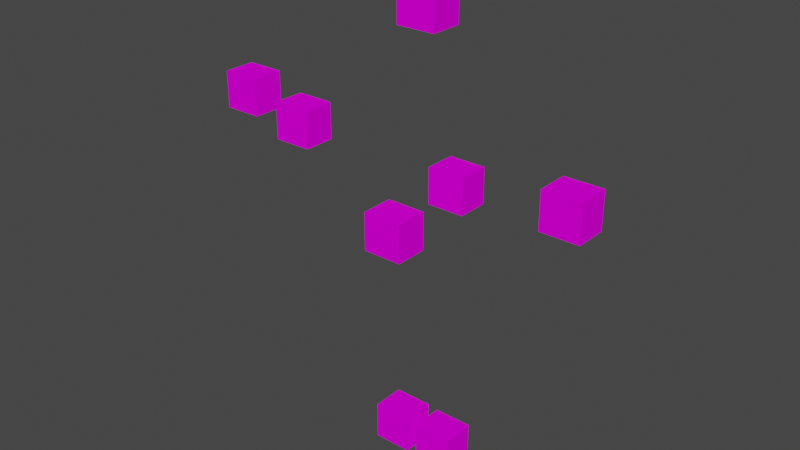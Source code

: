 # Source: tmp.blend  (saved by Blender 2.82.7; exported with 4.5.12 LTS)
import bpy
from mathutils import Matrix  # noqa: F401  (used for matrix-valued properties, if any)

bpy.ops.wm.read_factory_settings(use_empty=True)
scene = bpy.context.scene
scene.name = 'Scene'

# ---- collections
col_base = bpy.data.collections.new('base'); scene.collection.children.link(col_base)
col_leg = bpy.data.collections.new('Leg'); col_base.children.link(col_leg)
col_arm = bpy.data.collections.new('Arm'); col_base.children.link(col_arm)
col_bone = bpy.data.collections.new('bone'); scene.collection.children.link(col_bone)
col_h1 = bpy.data.collections.new('h1'); scene.collection.children.link(col_h1)
col_h2 = bpy.data.collections.new('h2'); scene.collection.children.link(col_h2)
col_b1 = bpy.data.collections.new('b1'); scene.collection.children.link(col_b1)
col_a1 = bpy.data.collections.new('a1'); scene.collection.children.link(col_a1)
col_l1 = bpy.data.collections.new('l1'); scene.collection.children.link(col_l1)
col_r1 = bpy.data.collections.new('r1'); scene.collection.children.link(col_r1)

# ---- images (referenced by path relative to the original .blend; pixels are not part of the script)
import os
ASSET_DIR = os.environ.get("B2B_ASSET_DIR", "")  # directory of the original .blend (textures are referenced by path, not embedded)
HERE = os.path.dirname(os.path.abspath(__file__))  # packed textures are extracted next to this script under _unpacked/

def load_image(name, relpath, width, height, colorspace="sRGB"):
    """Load a texture the original file referenced (path relative to the .blend, or extracted next to this script)."""
    p = next((c for c in (os.path.join(HERE, relpath), os.path.join(ASSET_DIR, relpath)) if relpath and os.path.exists(c)), "")
    if p:
        img = bpy.data.images.load(p, check_existing=True)
        img.name = name
    else:  # same state as the original file: an image datablock whose file is absent (Cycles renders it pink)
        img = bpy.data.images.new(name, width, height)
        img.source = "FILE"
        img.filepath = "//" + (relpath or name)
    img.colorspace_settings.name = colorspace
    return img
img_kari_png = load_image('kari.png', 'kari.png', 1024, 1024, 'sRGB')

# ---- materials (node trees are filled in below, after node groups)
mat_anval = bpy.data.materials.new('anval')
mat_anval.use_transparent_shadow = False

# ---- material node trees
mat_anval.use_nodes = True; mat_anval.node_tree.nodes.clear()
_N = mat_anval.node_tree.nodes; _L = mat_anval.node_tree.links
n0 = _N.new('ShaderNodeOutputMaterial'); n0.name = 'Material Output'; n0.location = (300, 300)
n1 = _N.new('ShaderNodeBsdfPrincipled'); n1.name = 'Principled BSDF'; n1.location = (10, 300)
n1.distribution = 'GGX'
n1.subsurface_method = 'BURLEY'
n1.inputs[2].default_value = 0.0
n1.inputs[3].default_value = 1.45
n1.inputs[13].default_value = 0.0
n1.inputs[27].default_value = (0.0, 0.0, 0.0, 1.0)
n1.inputs[28].default_value = 1.0
n2 = _N.new('ShaderNodeTexImage'); n2.name = 'baseColorTexture'; n2.location = (-433, 207)
n2.label = 'baseColorTexture'
n2.image = img_kari_png
n2.interpolation = 'Closest'
n3 = _N.new('ShaderNodeUVMap'); n3.name = 'UV Map'; n3.location = (-631, 176)
n3.uv_map = 'UVMap'
_L.new(n1.outputs[0], n0.inputs[0])
_L.new(n2.outputs[0], n1.inputs[0])
_L.new(n3.outputs[0], n2.inputs[0])
n0.is_active_output = True

# ---- world
world_world = bpy.data.worlds.new('World'); scene.world = world_world
world_world.use_nodes = True; world_world.node_tree.nodes.clear()
_N = world_world.node_tree.nodes; _L = world_world.node_tree.links
n0 = _N.new('ShaderNodeOutputWorld'); n0.name = 'World Output'; n0.location = (300, 300)
n1 = _N.new('ShaderNodeBackground'); n1.name = 'Background'; n1.location = (10, 300)
n1.inputs[0].default_value = (0.05088, 0.05088, 0.05088, 1.0)
_L.new(n1.outputs[0], n0.inputs[0])
n0.is_active_output = True
world_world.color = (0.05088, 0.05088, 0.05088)
world_world.use_sun_shadow = False
world_world.sun_shadow_jitter_overblur = 0.0

# ---- meshes
me_armmesh_005 = bpy.data.meshes.new('ArmMesh.005')
me_armmesh_005.from_pydata([(0.1701, 0.08755, 0.01093), (0.1701, 0.08755, -0.2303), (0.1701, -0.1226, 0.01093), (0.1701, -0.1226, -0.2303), (-0.08006, 0.08755, 0.01093), (-0.08006, 0.08755, -0.2303), (-0.08006, -0.1226, 0.01093), (-0.08006, -0.1226, -0.2303)], [], [(1, 0, 2, 3), (0, 4, 6, 2), (7, 6, 4, 5), (5, 4, 0, 1), (3, 2, 6, 7), (5, 1, 3, 7)])
_uv = me_armmesh_005.uv_layers.new(name='UVMap')
_uv.uv.foreach_set('vector', [0.9199, 0.01789, 0.9199, 0.9821, 0.08012, 0.9821, 0.08012, 0.01789, 1.0, 0.9199, 0.0, 0.9199, 0.0, 0.08012, 1.0, 0.08012, 0.08012, 0.01789, 0.08012, 0.9821, 0.9199, 0.9821, 0.9199, 0.01789, 0.0, 0.01789, 0.0, 0.9821, 1.0, 0.9821, 1.0, 0.01789, 1.0, 0.01789, 1.0, 0.9821, 0.0, 0.9821, 0.0, 0.01789, 0.0, 0.9199, 1.0, 0.9199, 1.0, 0.08012, 0.0, 0.08012])
me_armmesh_005.materials.append(mat_anval)
me_armmesh_005.use_remesh_fix_poles = True
me_armmesh_005.use_remesh_preserve_attributes = False
me_armmesh_005.use_mirror_vertex_groups = False
me_armmesh_005.update()
me_armmesh_006 = bpy.data.meshes.new('ArmMesh.006')
me_armmesh_006.from_pydata([(0.1701, 0.08755, 0.01093), (0.1701, 0.08755, -0.2303), (0.1701, -0.1226, 0.01093), (0.1701, -0.1226, -0.2303), (-0.08006, 0.08755, 0.01093), (-0.08006, 0.08755, -0.2303), (-0.08006, -0.1226, 0.01093), (-0.08006, -0.1226, -0.2303)], [], [(1, 0, 2, 3), (0, 4, 6, 2), (7, 6, 4, 5), (5, 4, 0, 1), (3, 2, 6, 7), (5, 1, 3, 7)])
_uv = me_armmesh_006.uv_layers.new(name='UVMap')
_uv.uv.foreach_set('vector', [0.9199, 0.01789, 0.9199, 0.9821, 0.08012, 0.9821, 0.08012, 0.01789, 1.0, 0.9199, 0.0, 0.9199, 0.0, 0.08012, 1.0, 0.08012, 0.08012, 0.01789, 0.08012, 0.9821, 0.9199, 0.9821, 0.9199, 0.01789, 0.0, 0.01789, 0.0, 0.9821, 1.0, 0.9821, 1.0, 0.01789, 1.0, 0.01789, 1.0, 0.9821, 0.0, 0.9821, 0.0, 0.01789, 0.0, 0.9199, 1.0, 0.9199, 1.0, 0.08012, 0.0, 0.08012])
me_armmesh_006.materials.append(mat_anval)
me_armmesh_006.use_remesh_fix_poles = True
me_armmesh_006.use_remesh_preserve_attributes = False
me_armmesh_006.use_mirror_vertex_groups = False
me_armmesh_006.update()
me_armmesh_007 = bpy.data.meshes.new('ArmMesh.007')
me_armmesh_007.from_pydata([(0.1701, 0.08755, 0.01093), (0.1701, 0.08755, -0.2303), (0.1701, -0.1226, 0.01093), (0.1701, -0.1226, -0.2303), (-0.08006, 0.08755, 0.01093), (-0.08006, 0.08755, -0.2303), (-0.08006, -0.1226, 0.01093), (-0.08006, -0.1226, -0.2303)], [], [(1, 0, 2, 3), (0, 4, 6, 2), (7, 6, 4, 5), (5, 4, 0, 1), (3, 2, 6, 7), (5, 1, 3, 7)])
_uv = me_armmesh_007.uv_layers.new(name='UVMap')
_uv.uv.foreach_set('vector', [0.9199, 0.01789, 0.9199, 0.9821, 0.08012, 0.9821, 0.08012, 0.01789, 1.0, 0.9199, 0.0, 0.9199, 0.0, 0.08012, 1.0, 0.08012, 0.08012, 0.01789, 0.08012, 0.9821, 0.9199, 0.9821, 0.9199, 0.01789, 0.0, 0.01789, 0.0, 0.9821, 1.0, 0.9821, 1.0, 0.01789, 1.0, 0.01789, 1.0, 0.9821, 0.0, 0.9821, 0.0, 0.01789, 0.0, 0.9199, 1.0, 0.9199, 1.0, 0.08012, 0.0, 0.08012])
me_armmesh_007.materials.append(mat_anval)
me_armmesh_007.use_remesh_fix_poles = True
me_armmesh_007.use_remesh_preserve_attributes = False
me_armmesh_007.use_mirror_vertex_groups = False
me_armmesh_007.update()
me_armmesh_004 = bpy.data.meshes.new('ArmMesh.004')
me_armmesh_004.from_pydata([(0.1701, 0.08755, 0.01093), (0.1701, 0.08755, -0.2303), (0.1701, -0.1226, 0.01093), (0.1701, -0.1226, -0.2303), (-0.08006, 0.08755, 0.01093), (-0.08006, 0.08755, -0.2303), (-0.08006, -0.1226, 0.01093), (-0.08006, -0.1226, -0.2303)], [], [(1, 0, 2, 3), (0, 4, 6, 2), (7, 6, 4, 5), (5, 4, 0, 1), (3, 2, 6, 7), (5, 1, 3, 7)])
_uv = me_armmesh_004.uv_layers.new(name='UVMap')
_uv.uv.foreach_set('vector', [0.9199, 0.01789, 0.9199, 0.9821, 0.08012, 0.9821, 0.08012, 0.01789, 1.0, 0.9199, 0.0, 0.9199, 0.0, 0.08012, 1.0, 0.08012, 0.08012, 0.01789, 0.08012, 0.9821, 0.9199, 0.9821, 0.9199, 0.01789, 0.0, 0.01789, 0.0, 0.9821, 1.0, 0.9821, 1.0, 0.01789, 1.0, 0.01789, 1.0, 0.9821, 0.0, 0.9821, 0.0, 0.01789, 0.0, 0.9199, 1.0, 0.9199, 1.0, 0.08012, 0.0, 0.08012])
me_armmesh_004.materials.append(mat_anval)
me_armmesh_004.use_remesh_fix_poles = True
me_armmesh_004.use_remesh_preserve_attributes = False
me_armmesh_004.use_mirror_vertex_groups = False
me_armmesh_004.update()
me_armmesh_003 = bpy.data.meshes.new('ArmMesh.003')
me_armmesh_003.from_pydata([(0.1701, 0.08755, 0.01093), (0.1701, 0.08755, -0.2303), (0.1701, -0.1226, 0.01093), (0.1701, -0.1226, -0.2303), (-0.08006, 0.08755, 0.01093), (-0.08006, 0.08755, -0.2303), (-0.08006, -0.1226, 0.01093), (-0.08006, -0.1226, -0.2303)], [], [(1, 0, 2, 3), (0, 4, 6, 2), (7, 6, 4, 5), (5, 4, 0, 1), (3, 2, 6, 7), (5, 1, 3, 7)])
_uv = me_armmesh_003.uv_layers.new(name='UVMap')
_uv.uv.foreach_set('vector', [0.9199, 0.01789, 0.9199, 0.9821, 0.08012, 0.9821, 0.08012, 0.01789, 1.0, 0.9199, 0.0, 0.9199, 0.0, 0.08012, 1.0, 0.08012, 0.08012, 0.01789, 0.08012, 0.9821, 0.9199, 0.9821, 0.9199, 0.01789, 0.0, 0.01789, 0.0, 0.9821, 1.0, 0.9821, 1.0, 0.01789, 1.0, 0.01789, 1.0, 0.9821, 0.0, 0.9821, 0.0, 0.01789, 0.0, 0.9199, 1.0, 0.9199, 1.0, 0.08012, 0.0, 0.08012])
me_armmesh_003.materials.append(mat_anval)
me_armmesh_003.use_remesh_fix_poles = True
me_armmesh_003.use_remesh_preserve_attributes = False
me_armmesh_003.use_mirror_vertex_groups = False
me_armmesh_003.update()
me_armmesh_001 = bpy.data.meshes.new('ArmMesh.001')
me_armmesh_001.from_pydata([(0.1701, 0.08755, 0.01093), (0.1701, 0.08755, -0.2303), (0.1701, -0.1226, 0.01093), (0.1701, -0.1226, -0.2303), (-0.08006, 0.08755, 0.01093), (-0.08006, 0.08755, -0.2303), (-0.08006, -0.1226, 0.01093), (-0.08006, -0.1226, -0.2303)], [], [(1, 0, 2, 3), (0, 4, 6, 2), (7, 6, 4, 5), (5, 4, 0, 1), (3, 2, 6, 7), (5, 1, 3, 7)])
_uv = me_armmesh_001.uv_layers.new(name='UVMap')
_uv.uv.foreach_set('vector', [0.9199, 0.01789, 0.9199, 0.9821, 0.08012, 0.9821, 0.08012, 0.01789, 1.0, 0.9199, 0.0, 0.9199, 0.0, 0.08012, 1.0, 0.08012, 0.08012, 0.01789, 0.08012, 0.9821, 0.9199, 0.9821, 0.9199, 0.01789, 0.0, 0.01789, 0.0, 0.9821, 1.0, 0.9821, 1.0, 0.01789, 1.0, 0.01789, 1.0, 0.9821, 0.0, 0.9821, 0.0, 0.01789, 0.0, 0.9199, 1.0, 0.9199, 1.0, 0.08012, 0.0, 0.08012])
me_armmesh_001.materials.append(mat_anval)
me_armmesh_001.use_remesh_fix_poles = True
me_armmesh_001.use_remesh_preserve_attributes = False
me_armmesh_001.use_mirror_vertex_groups = False
me_armmesh_001.update()
me_armmesh = bpy.data.meshes.new('ArmMesh')
me_armmesh.from_pydata([(0.1701, 0.08755, 0.01093), (0.1701, 0.08755, -0.2303), (0.1701, -0.1226, 0.01093), (0.1701, -0.1226, -0.2303), (-0.08006, 0.08755, 0.01093), (-0.08006, 0.08755, -0.2303), (-0.08006, -0.1226, 0.01093), (-0.08006, -0.1226, -0.2303)], [], [(1, 0, 2, 3), (0, 4, 6, 2), (7, 6, 4, 5), (5, 4, 0, 1), (3, 2, 6, 7), (5, 1, 3, 7)])
_uv = me_armmesh.uv_layers.new(name='UVMap')
_uv.uv.foreach_set('vector', [0.9199, 0.01789, 0.9199, 0.9821, 0.08012, 0.9821, 0.08012, 0.01789, 1.0, 0.9199, 0.0, 0.9199, 0.0, 0.08012, 1.0, 0.08012, 0.08012, 0.01789, 0.08012, 0.9821, 0.9199, 0.9821, 0.9199, 0.01789, 0.0, 0.01789, 0.0, 0.9821, 1.0, 0.9821, 1.0, 0.01789, 1.0, 0.01789, 1.0, 0.9821, 0.0, 0.9821, 0.0, 0.01789, 0.0, 0.9199, 1.0, 0.9199, 1.0, 0.08012, 0.0, 0.08012])
me_armmesh.materials.append(mat_anval)
me_armmesh.use_remesh_fix_poles = True
me_armmesh.use_remesh_preserve_attributes = False
me_armmesh.use_mirror_vertex_groups = False
me_armmesh.update()
me_armmesh_002 = bpy.data.meshes.new('ArmMesh.002')
me_armmesh_002.from_pydata([(0.1701, 0.08755, 0.01093), (0.1701, 0.08755, -0.2303), (0.1701, -0.1226, 0.01093), (0.1701, -0.1226, -0.2303), (-0.08006, 0.08755, 0.01093), (-0.08006, 0.08755, -0.2303), (-0.08006, -0.1226, 0.01093), (-0.08006, -0.1226, -0.2303)], [], [(1, 0, 2, 3), (0, 4, 6, 2), (7, 6, 4, 5), (5, 4, 0, 1), (3, 2, 6, 7), (5, 1, 3, 7)])
_uv = me_armmesh_002.uv_layers.new(name='UVMap')
_uv.uv.foreach_set('vector', [0.9199, 0.01789, 0.9199, 0.9821, 0.08012, 0.9821, 0.08012, 0.01789, 1.0, 0.9199, 0.0, 0.9199, 0.0, 0.08012, 1.0, 0.08012, 0.08012, 0.01789, 0.08012, 0.9821, 0.9199, 0.9821, 0.9199, 0.01789, 0.0, 0.01789, 0.0, 0.9821, 1.0, 0.9821, 1.0, 0.01789, 1.0, 0.01789, 1.0, 0.9821, 0.0, 0.9821, 0.0, 0.01789, 0.0, 0.9199, 1.0, 0.9199, 1.0, 0.08012, 0.0, 0.08012])
me_armmesh_002.materials.append(mat_anval)
me_armmesh_002.use_remesh_fix_poles = True
me_armmesh_002.use_remesh_preserve_attributes = False
me_armmesh_002.use_mirror_vertex_groups = False
me_armmesh_002.update()
arm_armature = bpy.data.armatures.new('Armature')  # bones are not reproduced

# ---- objects
ob_body = bpy.data.objects.new('Body', me_armmesh_005)
ob_rear = bpy.data.objects.new('Rear', me_armmesh_006)
ob_weapon = bpy.data.objects.new('Weapon', me_armmesh_007)
ob_head = bpy.data.objects.new('Head', None)
ob_leg_l = bpy.data.objects.new('Leg.L', me_armmesh_004)
ob_leg_r = bpy.data.objects.new('Leg.R', me_armmesh_003)
ob_arm_r = bpy.data.objects.new('Arm.R', me_armmesh_001)
ob_arm_l = bpy.data.objects.new('Arm.L', me_armmesh)
ob_armature = bpy.data.objects.new('Armature', arm_armature)
ob_karihead = bpy.data.objects.new('kariHead', me_armmesh_002)

# ---- transforms, parenting, visibility, modifiers, constraints
ob_body.parent = ob_armature
ob_body.location = (-0.05606, -0.2535, 0.2191)
ob_body.lineart.crease_threshold = 0.0
_vg = ob_body.vertex_groups.new(name='Body')
_vg.add([0, 1, 2, 3, 4, 5, 6, 7], 1.0, 'REPLACE')
_m = ob_body.modifiers.new('Armature', 'ARMATURE')
_m.object = ob_armature
ob_rear.parent = ob_armature
ob_rear.location = (-0.05606, 0.3169, 0.2952)
ob_rear.lineart.crease_threshold = 0.0
_vg = ob_rear.vertex_groups.new(name='Rear')
_vg.add([0, 1, 2, 3, 4, 5, 6, 7], 1.0, 'REPLACE')
_m = ob_rear.modifiers.new('Armature', 'ARMATURE')
_m.object = ob_armature
ob_weapon.parent = ob_armature
ob_weapon.location = (-1.416, 0.00673, 0.6671)
ob_weapon.lineart.crease_threshold = 0.0
_vg = ob_weapon.vertex_groups.new(name='Hand.R')
_vg.add([0, 1, 2, 3, 4, 5, 6, 7], 1.0, 'REPLACE')
_m = ob_weapon.modifiers.new('Armature', 'ARMATURE')
_m.object = ob_armature
ob_head.location = (0.0, 0.0, 0.0)
ob_leg_l.parent = ob_armature
ob_leg_l.location = (0.119, -6.932e-08, -1.306)
ob_leg_l.lineart.crease_threshold = 0.0
_vg = ob_leg_l.vertex_groups.new(name='Leg2.L')
_vg.add([0, 1, 2, 3, 4, 5, 6, 7], 1.0, 'REPLACE')
_m = ob_leg_l.modifiers.new('Armature', 'ARMATURE')
_m.object = ob_armature
ob_leg_r.parent = ob_armature
ob_leg_r.location = (-0.1983, -6.895e-08, -1.295)
ob_leg_r.lineart.crease_threshold = 0.0
_vg = ob_leg_r.vertex_groups.new(name='Leg2.R')
_vg.add([0, 1, 2, 3, 4, 5, 6, 7], 1.0, 'REPLACE')
_m = ob_leg_r.modifiers.new('Armature', 'ARMATURE')
_m.object = ob_armature
ob_arm_r.parent = ob_armature
ob_arm_r.location = (-0.9837, -1.561e-08, 0.5673)
ob_arm_r.lineart.crease_threshold = 0.0
_vg = ob_arm_r.vertex_groups.new(name='Arm2.R')
_vg.add([0, 1, 2, 3, 4, 5, 6, 7], 1.0, 'REPLACE')
_m = ob_arm_r.modifiers.new('Armature', 'ARMATURE')
_m.object = ob_armature
ob_arm_l.parent = ob_armature
ob_arm_l.location = (0.9153, -1.583e-08, 0.5609)
ob_arm_l.lineart.crease_threshold = 0.0
_vg = ob_arm_l.vertex_groups.new(name='Arm2.L')
_vg.add([0, 1, 2, 3, 4, 5, 6, 7], 1.0, 'REPLACE')
_m = ob_arm_l.modifiers.new('Armature', 'ARMATURE')
_m.object = ob_armature
ob_armature.location = (0.0, 0.0, 0.0)
ob_armature.lineart.crease_threshold = 0.0
ob_karihead.parent = ob_armature
ob_karihead.location = (-0.03418, 2.577e-08, 1.472)
ob_karihead.lineart.crease_threshold = 0.0
_vg = ob_karihead.vertex_groups.new(name='Head')
_vg.add([0, 1, 2, 3, 4, 5, 6, 7], 1.0, 'REPLACE')
_m = ob_karihead.modifiers.new('Armature', 'ARMATURE')
_m.object = ob_armature

# ---- collection membership
col_base.objects.link(ob_body)
col_base.objects.link(ob_rear)
col_base.objects.link(ob_weapon)
col_base.objects.link(ob_head)
col_leg.objects.link(ob_leg_l)
col_leg.objects.link(ob_leg_r)
col_arm.objects.link(ob_arm_r)
col_arm.objects.link(ob_arm_l)
col_bone.objects.link(ob_armature)
col_bone.objects.link(ob_karihead)
col_h1.objects.link(ob_karihead)
col_h1.objects.link(ob_head)
col_h2.objects.link(ob_karihead)
col_b1.objects.link(ob_body)
col_a1.objects.link(ob_arm_r)
col_a1.objects.link(ob_arm_l)
col_l1.objects.link(ob_leg_l)
col_l1.objects.link(ob_leg_r)
col_r1.objects.link(ob_rear)

# ---- scene / render settings (as saved in the file)
scene.frame_start = 1; scene.frame_end = 120; scene.frame_set(39)
scene.render.engine = 'BLENDER_EEVEE_NEXT'
scene.render.fps = 60
scene.cycles.use_denoising = False
scene.cycles.samples = 128
scene.cycles.sampling_pattern = 'TABULATED_SOBOL'
scene.cycles.use_adaptive_sampling = False
scene.cycles.use_light_tree = False
scene.view_settings.view_transform = 'Filmic'
bpy.context.view_layer.update()

# ---- added for rendering (the .blend has no active camera and no usable light): camera, sun
cam_auto = bpy.data.cameras.new('AutoCamera')
cam_auto.lens = 50.0
cam_auto.sensor_width = 36.0
cam_auto.clip_end = 1000.0
ob_auto_camera = bpy.data.objects.new('AutoCamera', cam_auto)
scene.collection.objects.link(ob_auto_camera)
ob_auto_camera.location = (3.54057, -4.4808, 2.97025)
ob_auto_camera.rotation_euler = (1.09748, -7.21219e-08, 0.694738)
scene.camera = ob_auto_camera
light_auto_sun = bpy.data.lights.new('AutoSun', 'SUN')
light_auto_sun.energy = 3.0
light_auto_sun.angle = 0.0523599
ob_auto_sun = bpy.data.objects.new('AutoSun', light_auto_sun)
scene.collection.objects.link(ob_auto_sun)
ob_auto_sun.rotation_euler = (0.872665, 0.174533, 0.523599)
bpy.context.view_layer.update()
